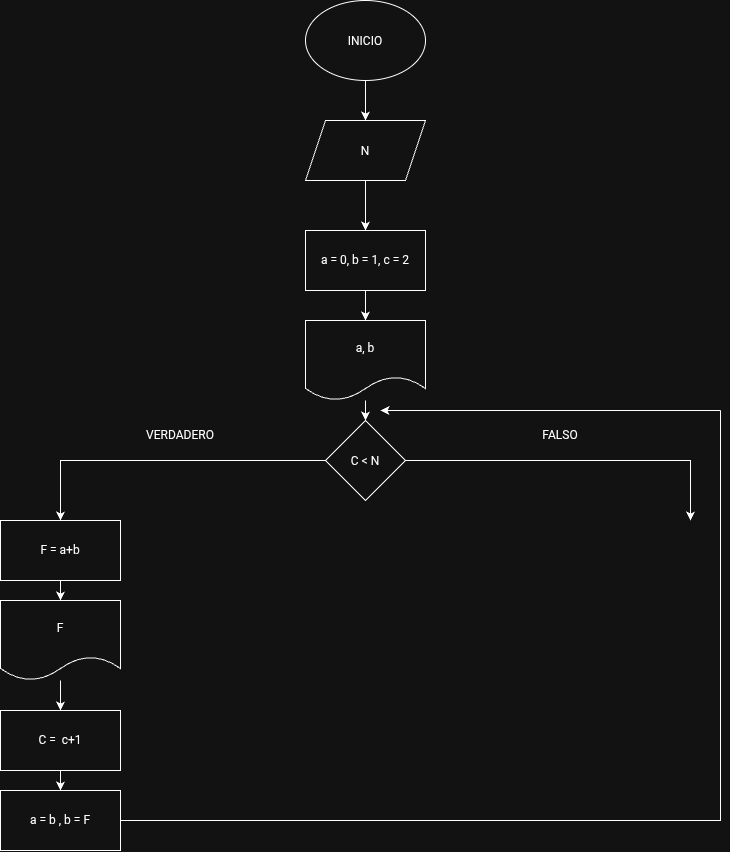

The diagram above was exported from draw.io. Its source (the exported page's mxGraphModel, read from the mxfile embedded in the PNG):
<mxGraphModel dx="991" dy="640" grid="1" gridSize="10" guides="1" tooltips="1" connect="1" arrows="1" fold="1" page="1" pageScale="1" pageWidth="850" pageHeight="1100" math="0" shadow="0">
  <root>
    <mxCell id="0" />
    <mxCell id="1" parent="0" />
    <mxCell id="7-qYJTsRizTvkSpZqLON-36" edge="1" parent="1" source="7-qYJTsRizTvkSpZqLON-35" style="edgeStyle=orthogonalEdgeStyle;rounded=0;orthogonalLoop=1;jettySize=auto;html=1;">
      <mxGeometry relative="1" as="geometry">
        <mxPoint x="425" y="150" as="targetPoint" />
      </mxGeometry>
    </mxCell>
    <mxCell id="7-qYJTsRizTvkSpZqLON-35" parent="1" style="ellipse;whiteSpace=wrap;html=1;shapeInside=1;" value="INICIO" vertex="1">
      <mxGeometry height="80" width="120" x="365" y="30" as="geometry" />
    </mxCell>
    <mxCell id="7-qYJTsRizTvkSpZqLON-38" edge="1" parent="1" source="7-qYJTsRizTvkSpZqLON-37" style="edgeStyle=orthogonalEdgeStyle;rounded=0;orthogonalLoop=1;jettySize=auto;html=1;">
      <mxGeometry relative="1" as="geometry">
        <mxPoint x="425" y="260" as="targetPoint" />
      </mxGeometry>
    </mxCell>
    <mxCell id="7-qYJTsRizTvkSpZqLON-37" parent="1" style="shape=parallelogram;perimeter=parallelogramPerimeter;whiteSpace=wrap;html=1;shapeInside=1;fixedSize=1;" value="N&lt;div&gt;&lt;br/&gt;&lt;/div&gt;" vertex="1">
      <mxGeometry height="60" width="120" x="365" y="150" as="geometry" />
    </mxCell>
    <mxCell id="7-qYJTsRizTvkSpZqLON-40" edge="1" parent="1" source="7-qYJTsRizTvkSpZqLON-39" style="edgeStyle=orthogonalEdgeStyle;rounded=0;orthogonalLoop=1;jettySize=auto;html=1;" target="7-qYJTsRizTvkSpZqLON-41">
      <mxGeometry relative="1" as="geometry">
        <mxPoint x="425" y="350" as="targetPoint" />
      </mxGeometry>
    </mxCell>
    <mxCell id="7-qYJTsRizTvkSpZqLON-39" parent="1" style="rounded=0;whiteSpace=wrap;html=1;" value="a = 0, b = 1, c = 2" vertex="1">
      <mxGeometry height="60" width="120" x="365" y="260" as="geometry" />
    </mxCell>
    <mxCell id="7-qYJTsRizTvkSpZqLON-42" edge="1" parent="1" source="7-qYJTsRizTvkSpZqLON-41" style="edgeStyle=orthogonalEdgeStyle;rounded=0;orthogonalLoop=1;jettySize=auto;html=1;" target="7-qYJTsRizTvkSpZqLON-43">
      <mxGeometry relative="1" as="geometry">
        <mxPoint x="425" y="470" as="targetPoint" />
      </mxGeometry>
    </mxCell>
    <mxCell id="7-qYJTsRizTvkSpZqLON-41" parent="1" style="shape=document;whiteSpace=wrap;html=1;boundedLbl=1;" value="a, b" vertex="1">
      <mxGeometry height="80" width="120" x="365" y="350" as="geometry" />
    </mxCell>
    <mxCell id="7-qYJTsRizTvkSpZqLON-44" edge="1" parent="1" source="7-qYJTsRizTvkSpZqLON-43" style="edgeStyle=orthogonalEdgeStyle;rounded=0;orthogonalLoop=1;jettySize=auto;html=1;">
      <mxGeometry relative="1" as="geometry">
        <mxPoint x="120" y="550" as="targetPoint" />
      </mxGeometry>
    </mxCell>
    <mxCell id="7-qYJTsRizTvkSpZqLON-45" edge="1" parent="1" source="7-qYJTsRizTvkSpZqLON-43" style="edgeStyle=orthogonalEdgeStyle;rounded=0;orthogonalLoop=1;jettySize=auto;html=1;">
      <mxGeometry relative="1" as="geometry">
        <mxPoint x="750" y="550" as="targetPoint" />
      </mxGeometry>
    </mxCell>
    <mxCell id="7-qYJTsRizTvkSpZqLON-43" parent="1" style="rhombus;whiteSpace=wrap;html=1;shapeInside=1;" value="C &amp;lt; N" vertex="1">
      <mxGeometry height="80" width="80" x="385" y="450" as="geometry" />
    </mxCell>
    <mxCell id="7-qYJTsRizTvkSpZqLON-46" parent="1" style="text;html=1;whiteSpace=wrap;strokeColor=none;fillColor=none;align=center;verticalAlign=middle;rounded=0;" value="VERDADERO" vertex="1">
      <mxGeometry height="30" width="60" x="210" y="450" as="geometry" />
    </mxCell>
    <mxCell id="7-qYJTsRizTvkSpZqLON-47" parent="1" style="text;html=1;whiteSpace=wrap;strokeColor=none;fillColor=none;align=center;verticalAlign=middle;rounded=0;" value="FALSO" vertex="1">
      <mxGeometry height="30" width="60" x="590" y="450" as="geometry" />
    </mxCell>
    <mxCell id="7-qYJTsRizTvkSpZqLON-51" edge="1" parent="1" source="7-qYJTsRizTvkSpZqLON-48" style="edgeStyle=orthogonalEdgeStyle;rounded=0;orthogonalLoop=1;jettySize=auto;html=1;" target="7-qYJTsRizTvkSpZqLON-52">
      <mxGeometry relative="1" as="geometry">
        <mxPoint x="120" y="640" as="targetPoint" />
      </mxGeometry>
    </mxCell>
    <mxCell id="7-qYJTsRizTvkSpZqLON-48" parent="1" style="rounded=0;whiteSpace=wrap;html=1;" value="F = a+b" vertex="1">
      <mxGeometry height="60" width="120" x="60" y="550" as="geometry" />
    </mxCell>
    <mxCell id="7-qYJTsRizTvkSpZqLON-54" edge="1" parent="1" source="7-qYJTsRizTvkSpZqLON-52" style="edgeStyle=orthogonalEdgeStyle;rounded=0;orthogonalLoop=1;jettySize=auto;html=1;" target="7-qYJTsRizTvkSpZqLON-55">
      <mxGeometry relative="1" as="geometry">
        <mxPoint x="120" y="750" as="targetPoint" />
      </mxGeometry>
    </mxCell>
    <mxCell id="7-qYJTsRizTvkSpZqLON-52" parent="1" style="shape=document;whiteSpace=wrap;html=1;boundedLbl=1;" value="F" vertex="1">
      <mxGeometry height="80" width="120" x="60" y="630" as="geometry" />
    </mxCell>
    <mxCell id="7-qYJTsRizTvkSpZqLON-57" edge="1" parent="1" source="7-qYJTsRizTvkSpZqLON-55" style="edgeStyle=orthogonalEdgeStyle;rounded=0;orthogonalLoop=1;jettySize=auto;html=1;" target="7-qYJTsRizTvkSpZqLON-58">
      <mxGeometry relative="1" as="geometry">
        <mxPoint x="120" y="850" as="targetPoint" />
      </mxGeometry>
    </mxCell>
    <mxCell id="7-qYJTsRizTvkSpZqLON-55" parent="1" style="rounded=0;whiteSpace=wrap;html=1;" value="C =&amp;nbsp; c+1" vertex="1">
      <mxGeometry height="60" width="120" x="60" y="740" as="geometry" />
    </mxCell>
    <mxCell id="7-qYJTsRizTvkSpZqLON-59" edge="1" parent="1" source="7-qYJTsRizTvkSpZqLON-58" style="edgeStyle=orthogonalEdgeStyle;rounded=0;orthogonalLoop=1;jettySize=auto;html=1;endArrow=none;endFill=0;">
      <mxGeometry relative="1" as="geometry">
        <mxPoint x="780" y="440" as="targetPoint" />
      </mxGeometry>
    </mxCell>
    <mxCell id="7-qYJTsRizTvkSpZqLON-58" parent="1" style="rounded=0;whiteSpace=wrap;html=1;" value="a = b , b = F" vertex="1">
      <mxGeometry height="60" width="120" x="60" y="820" as="geometry" />
    </mxCell>
    <mxCell id="7-qYJTsRizTvkSpZqLON-60" edge="1" parent="1" style="endArrow=classic;html=1;rounded=0;" value="">
      <mxGeometry height="50" relative="1" width="50" as="geometry">
        <mxPoint x="780" y="440" as="sourcePoint" />
        <mxPoint x="440" y="440" as="targetPoint" />
      </mxGeometry>
    </mxCell>
  </root>
</mxGraphModel>